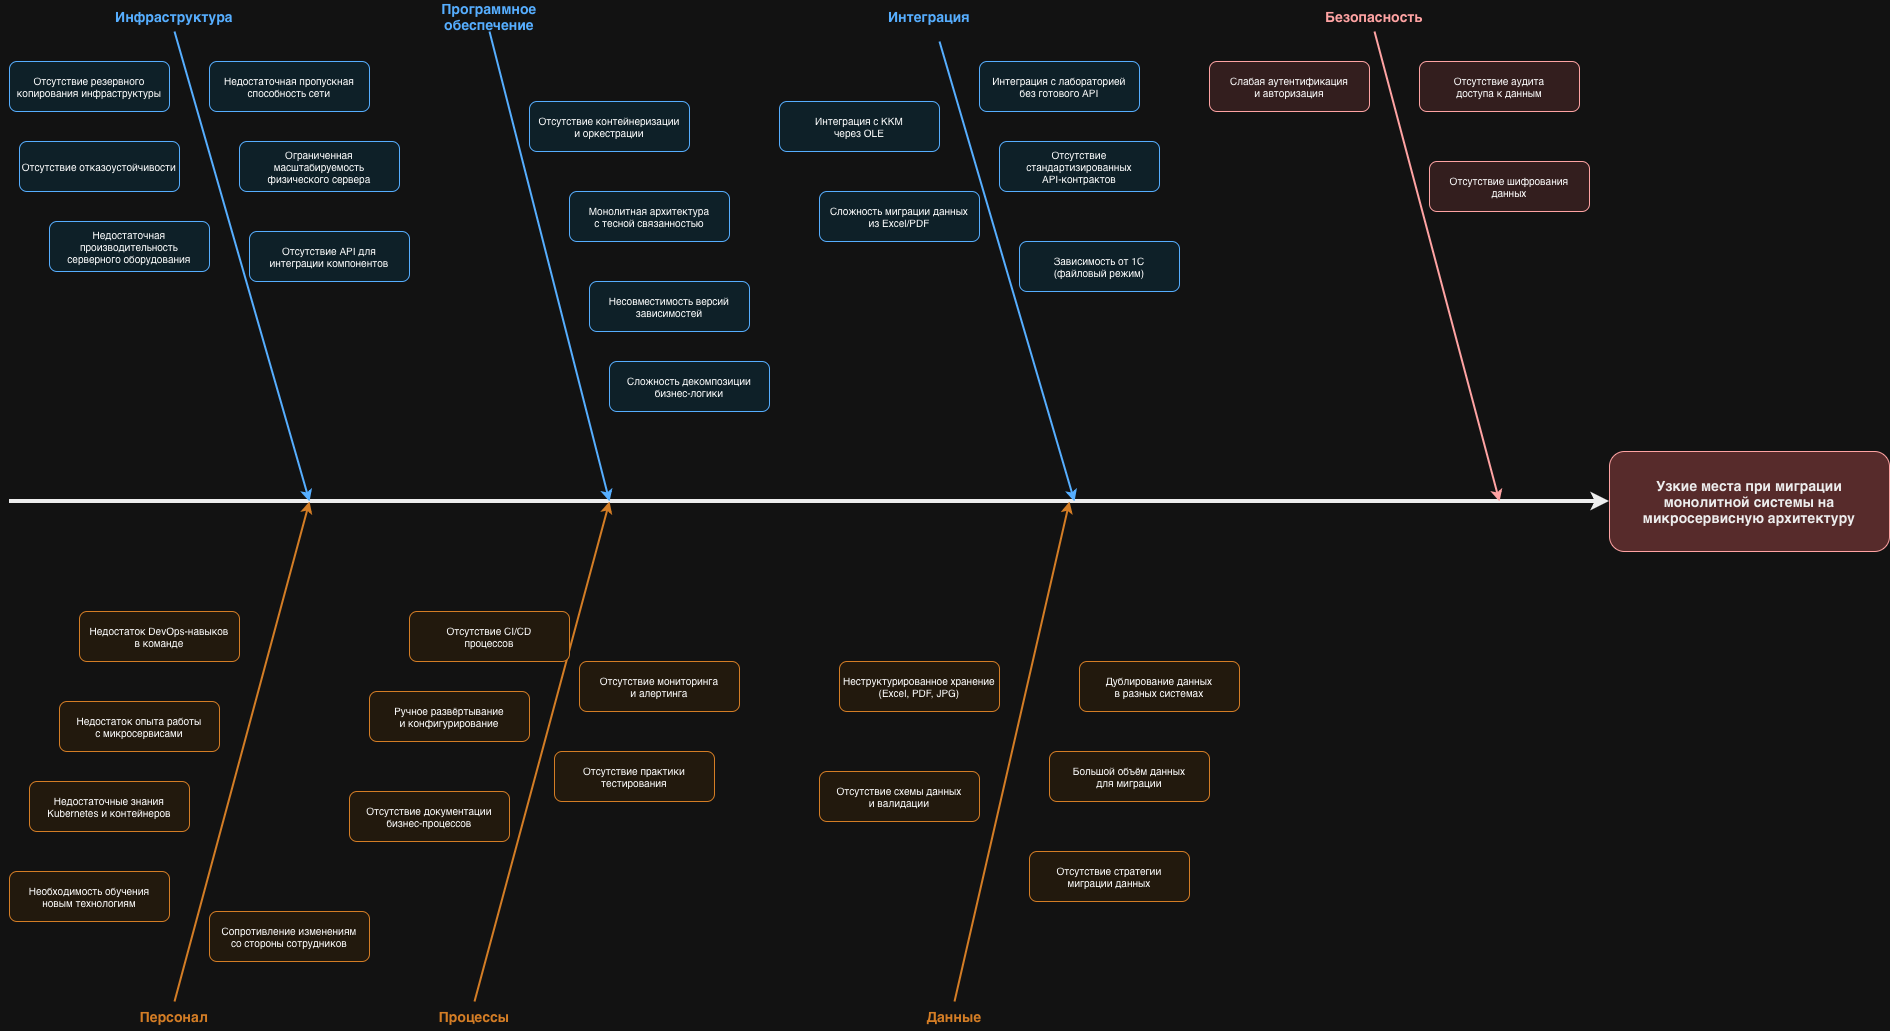

The diagram above was exported from draw.io. Its source (the exported page's mxGraphModel, read from the mxfile embedded in the PNG):
<mxGraphModel dx="2036" dy="1372" grid="0" gridSize="10" guides="1" tooltips="1" connect="1" arrows="1" fold="1" page="1" pageScale="1" pageWidth="827" pageHeight="1169" math="0" shadow="0">
  <root>
    <mxCell id="0" />
    <mxCell id="1" parent="0" />
    <mxCell id="2qD5eTiBY81utKE9rDA--1" value="" style="endArrow=classic;html=1;strokeWidth=4;strokeColor=#000000;" edge="1" parent="1">
      <mxGeometry width="50" height="50" relative="1" as="geometry">
        <mxPoint x="182" y="548" as="sourcePoint" />
        <mxPoint x="1782" y="548" as="targetPoint" />
      </mxGeometry>
    </mxCell>
    <mxCell id="2qD5eTiBY81utKE9rDA--2" value="Узкие места при миграции&lt;br&gt;монолитной системы на микросервисную архитектуру" style="rounded=1;whiteSpace=wrap;html=1;fillColor=#ffcccc;strokeColor=#cc0000;fontColor=#000000;fontSize=14;fontStyle=1" vertex="1" parent="1">
      <mxGeometry x="1782" y="498" width="280" height="100" as="geometry" />
    </mxCell>
    <mxCell id="2qD5eTiBY81utKE9rDA--3" value="Инфраструктура" style="text;html=1;strokeColor=none;fillColor=none;align=center;verticalAlign=middle;whiteSpace=wrap;rounded=0;fontSize=14;fontStyle=1;fontColor=#0066cc;" vertex="1" parent="1">
      <mxGeometry x="282" y="48" width="130" height="30" as="geometry" />
    </mxCell>
    <mxCell id="2qD5eTiBY81utKE9rDA--4" value="" style="endArrow=classic;html=1;strokeWidth=2;strokeColor=#0066cc;" edge="1" parent="1">
      <mxGeometry width="50" height="50" relative="1" as="geometry">
        <mxPoint x="347" y="78" as="sourcePoint" />
        <mxPoint x="482" y="548" as="targetPoint" />
      </mxGeometry>
    </mxCell>
    <mxCell id="2qD5eTiBY81utKE9rDA--5" value="Недостаточная производительность&lt;br&gt;серверного оборудования" style="text;html=1;strokeColor=#0066cc;fillColor=#e1f5ff;align=center;verticalAlign=middle;whiteSpace=wrap;rounded=1;fontSize=10" vertex="1" parent="1">
      <mxGeometry x="222" y="268" width="160" height="50" as="geometry" />
    </mxCell>
    <mxCell id="2qD5eTiBY81utKE9rDA--6" value="Отсутствие отказоустойчивости" style="text;html=1;strokeColor=#0066cc;fillColor=#e1f5ff;align=center;verticalAlign=middle;whiteSpace=wrap;rounded=1;fontSize=10" vertex="1" parent="1">
      <mxGeometry x="192" y="188" width="160" height="50" as="geometry" />
    </mxCell>
    <mxCell id="2qD5eTiBY81utKE9rDA--7" value="Ограниченная масштабируемость&lt;br&gt;физического сервера" style="text;html=1;strokeColor=#0066cc;fillColor=#e1f5ff;align=center;verticalAlign=middle;whiteSpace=wrap;rounded=1;fontSize=10" vertex="1" parent="1">
      <mxGeometry x="412" y="188" width="160" height="50" as="geometry" />
    </mxCell>
    <mxCell id="2qD5eTiBY81utKE9rDA--8" value="Недостаточная пропускная&lt;br&gt;способность сети" style="text;html=1;strokeColor=#0066cc;fillColor=#e1f5ff;align=center;verticalAlign=middle;whiteSpace=wrap;rounded=1;fontSize=10" vertex="1" parent="1">
      <mxGeometry x="382" y="108" width="160" height="50" as="geometry" />
    </mxCell>
    <mxCell id="2qD5eTiBY81utKE9rDA--9" value="Отсутствие резервного&lt;br&gt;копирования инфраструктуры" style="text;html=1;strokeColor=#0066cc;fillColor=#e1f5ff;align=center;verticalAlign=middle;whiteSpace=wrap;rounded=1;fontSize=10" vertex="1" parent="1">
      <mxGeometry x="182" y="108" width="160" height="50" as="geometry" />
    </mxCell>
    <mxCell id="2qD5eTiBY81utKE9rDA--10" value="Программное обеспечение" style="text;html=1;strokeColor=none;fillColor=none;align=center;verticalAlign=middle;whiteSpace=wrap;rounded=0;fontSize=14;fontStyle=1;fontColor=#0066cc;" vertex="1" parent="1">
      <mxGeometry x="572" y="48" width="180" height="30" as="geometry" />
    </mxCell>
    <mxCell id="2qD5eTiBY81utKE9rDA--11" value="" style="endArrow=classic;html=1;strokeWidth=2;strokeColor=#0066cc;exitX=0.5;exitY=1;exitDx=0;exitDy=0;" edge="1" parent="1" source="2qD5eTiBY81utKE9rDA--10">
      <mxGeometry width="50" height="50" relative="1" as="geometry">
        <mxPoint x="702" y="78" as="sourcePoint" />
        <mxPoint x="782" y="548" as="targetPoint" />
      </mxGeometry>
    </mxCell>
    <mxCell id="2qD5eTiBY81utKE9rDA--12" value="Монолитная архитектура&lt;br&gt;с тесной связанностью" style="text;html=1;strokeColor=#0066cc;fillColor=#e1f5ff;align=center;verticalAlign=middle;whiteSpace=wrap;rounded=1;fontSize=10" vertex="1" parent="1">
      <mxGeometry x="742" y="238" width="160" height="50" as="geometry" />
    </mxCell>
    <mxCell id="2qD5eTiBY81utKE9rDA--13" value="Отсутствие API для&lt;br&gt;интеграции компонентов" style="text;html=1;strokeColor=#0066cc;fillColor=#e1f5ff;align=center;verticalAlign=middle;whiteSpace=wrap;rounded=1;fontSize=10" vertex="1" parent="1">
      <mxGeometry x="422" y="278" width="160" height="50" as="geometry" />
    </mxCell>
    <mxCell id="2qD5eTiBY81utKE9rDA--14" value="Сложность декомпозиции&lt;br&gt;бизнес-логики" style="text;html=1;strokeColor=#0066cc;fillColor=#e1f5ff;align=center;verticalAlign=middle;whiteSpace=wrap;rounded=1;fontSize=10" vertex="1" parent="1">
      <mxGeometry x="782" y="408" width="160" height="50" as="geometry" />
    </mxCell>
    <mxCell id="2qD5eTiBY81utKE9rDA--15" value="Несовместимость версий&lt;br&gt;зависимостей" style="text;html=1;strokeColor=#0066cc;fillColor=#e1f5ff;align=center;verticalAlign=middle;whiteSpace=wrap;rounded=1;fontSize=10" vertex="1" parent="1">
      <mxGeometry x="762" y="328" width="160" height="50" as="geometry" />
    </mxCell>
    <mxCell id="2qD5eTiBY81utKE9rDA--16" value="Отсутствие контейнеризации&lt;br&gt;и оркестрации" style="text;html=1;strokeColor=#0066cc;fillColor=#e1f5ff;align=center;verticalAlign=middle;whiteSpace=wrap;rounded=1;fontSize=10" vertex="1" parent="1">
      <mxGeometry x="702" y="148" width="160" height="50" as="geometry" />
    </mxCell>
    <mxCell id="2qD5eTiBY81utKE9rDA--17" value="Интеграция" style="text;html=1;strokeColor=none;fillColor=none;align=center;verticalAlign=middle;whiteSpace=wrap;rounded=0;fontSize=14;fontStyle=1;fontColor=#0066cc;" vertex="1" parent="1">
      <mxGeometry x="1037" y="48" width="130" height="30" as="geometry" />
    </mxCell>
    <mxCell id="2qD5eTiBY81utKE9rDA--18" value="" style="endArrow=classic;html=1;strokeWidth=2;strokeColor=#0066cc;" edge="1" parent="1">
      <mxGeometry width="50" height="50" relative="1" as="geometry">
        <mxPoint x="1112" y="88" as="sourcePoint" />
        <mxPoint x="1247" y="548" as="targetPoint" />
      </mxGeometry>
    </mxCell>
    <mxCell id="2qD5eTiBY81utKE9rDA--19" value="Зависимость от 1С&lt;br&gt;(файловый режим)" style="text;html=1;strokeColor=#0066cc;fillColor=#e1f5ff;align=center;verticalAlign=middle;whiteSpace=wrap;rounded=1;fontSize=10" vertex="1" parent="1">
      <mxGeometry x="1192" y="288" width="160" height="50" as="geometry" />
    </mxCell>
    <mxCell id="2qD5eTiBY81utKE9rDA--20" value="Интеграция с ККМ&lt;br&gt;через OLE" style="text;html=1;strokeColor=#0066cc;fillColor=#e1f5ff;align=center;verticalAlign=middle;whiteSpace=wrap;rounded=1;fontSize=10" vertex="1" parent="1">
      <mxGeometry x="952" y="148" width="160" height="50" as="geometry" />
    </mxCell>
    <mxCell id="2qD5eTiBY81utKE9rDA--21" value="Отсутствие стандартизированных&lt;br&gt;API-контрактов" style="text;html=1;strokeColor=#0066cc;fillColor=#e1f5ff;align=center;verticalAlign=middle;whiteSpace=wrap;rounded=1;fontSize=10" vertex="1" parent="1">
      <mxGeometry x="1172" y="188" width="160" height="50" as="geometry" />
    </mxCell>
    <mxCell id="2qD5eTiBY81utKE9rDA--22" value="Сложность миграции данных&lt;br&gt;из Excel/PDF" style="text;html=1;strokeColor=#0066cc;fillColor=#e1f5ff;align=center;verticalAlign=middle;whiteSpace=wrap;rounded=1;fontSize=10" vertex="1" parent="1">
      <mxGeometry x="992" y="238" width="160" height="50" as="geometry" />
    </mxCell>
    <mxCell id="2qD5eTiBY81utKE9rDA--23" value="Интеграция с лабораторией&lt;br&gt;без готового API" style="text;html=1;strokeColor=#0066cc;fillColor=#e1f5ff;align=center;verticalAlign=middle;whiteSpace=wrap;rounded=1;fontSize=10" vertex="1" parent="1">
      <mxGeometry x="1152" y="108" width="160" height="50" as="geometry" />
    </mxCell>
    <mxCell id="2qD5eTiBY81utKE9rDA--24" value="Безопасность" style="text;html=1;strokeColor=none;fillColor=none;align=center;verticalAlign=middle;whiteSpace=wrap;rounded=0;fontSize=14;fontStyle=1;fontColor=#cc0000;" vertex="1" parent="1">
      <mxGeometry x="1482" y="48" width="130" height="30" as="geometry" />
    </mxCell>
    <mxCell id="2qD5eTiBY81utKE9rDA--25" value="" style="endArrow=classic;html=1;strokeWidth=2;strokeColor=#cc0000;" edge="1" parent="1">
      <mxGeometry width="50" height="50" relative="1" as="geometry">
        <mxPoint x="1547" y="78" as="sourcePoint" />
        <mxPoint x="1672" y="548" as="targetPoint" />
      </mxGeometry>
    </mxCell>
    <mxCell id="2qD5eTiBY81utKE9rDA--26" value="Отсутствие шифрования&lt;br&gt;данных" style="text;html=1;strokeColor=#cc0000;fillColor=#ffe6e6;align=center;verticalAlign=middle;whiteSpace=wrap;rounded=1;fontSize=10" vertex="1" parent="1">
      <mxGeometry x="1602" y="208" width="160" height="50" as="geometry" />
    </mxCell>
    <mxCell id="2qD5eTiBY81utKE9rDA--27" value="Слабая аутентификация&lt;br&gt;и авторизация" style="text;html=1;strokeColor=#cc0000;fillColor=#ffe6e6;align=center;verticalAlign=middle;whiteSpace=wrap;rounded=1;fontSize=10" vertex="1" parent="1">
      <mxGeometry x="1382" y="108" width="160" height="50" as="geometry" />
    </mxCell>
    <mxCell id="2qD5eTiBY81utKE9rDA--28" value="Отсутствие аудита&lt;br&gt;доступа к данным" style="text;html=1;strokeColor=#cc0000;fillColor=#ffe6e6;align=center;verticalAlign=middle;whiteSpace=wrap;rounded=1;fontSize=10" vertex="1" parent="1">
      <mxGeometry x="1592" y="108" width="160" height="50" as="geometry" />
    </mxCell>
    <mxCell id="2qD5eTiBY81utKE9rDA--29" value="Персонал" style="text;html=1;strokeColor=none;fillColor=none;align=center;verticalAlign=middle;whiteSpace=wrap;rounded=0;fontSize=14;fontStyle=1;fontColor=#cc6600;" vertex="1" parent="1">
      <mxGeometry x="282" y="1048" width="130" height="30" as="geometry" />
    </mxCell>
    <mxCell id="2qD5eTiBY81utKE9rDA--30" value="" style="endArrow=classic;html=1;strokeWidth=2;strokeColor=#cc6600;" edge="1" parent="1">
      <mxGeometry width="50" height="50" relative="1" as="geometry">
        <mxPoint x="347" y="1048" as="sourcePoint" />
        <mxPoint x="482" y="548" as="targetPoint" />
      </mxGeometry>
    </mxCell>
    <mxCell id="2qD5eTiBY81utKE9rDA--31" value="Недостаток опыта работы&lt;br&gt;с микросервисами" style="text;html=1;strokeColor=#cc6600;fillColor=#fff4e6;align=center;verticalAlign=middle;whiteSpace=wrap;rounded=1;fontSize=10" vertex="1" parent="1">
      <mxGeometry x="232" y="748" width="160" height="50" as="geometry" />
    </mxCell>
    <mxCell id="2qD5eTiBY81utKE9rDA--32" value="Недостаточные знания&lt;br&gt;Kubernetes и контейнеров" style="text;html=1;strokeColor=#cc6600;fillColor=#fff4e6;align=center;verticalAlign=middle;whiteSpace=wrap;rounded=1;fontSize=10" vertex="1" parent="1">
      <mxGeometry x="202" y="828" width="160" height="50" as="geometry" />
    </mxCell>
    <mxCell id="2qD5eTiBY81utKE9rDA--33" value="Сопротивление изменениям&lt;br&gt;со стороны сотрудников" style="text;html=1;strokeColor=#cc6600;fillColor=#fff4e6;align=center;verticalAlign=middle;whiteSpace=wrap;rounded=1;fontSize=10" vertex="1" parent="1">
      <mxGeometry x="382" y="958" width="160" height="50" as="geometry" />
    </mxCell>
    <mxCell id="2qD5eTiBY81utKE9rDA--34" value="Недостаток DevOps-навыков&lt;br&gt;в команде" style="text;html=1;strokeColor=#cc6600;fillColor=#fff4e6;align=center;verticalAlign=middle;whiteSpace=wrap;rounded=1;fontSize=10" vertex="1" parent="1">
      <mxGeometry x="252" y="658" width="160" height="50" as="geometry" />
    </mxCell>
    <mxCell id="2qD5eTiBY81utKE9rDA--35" value="Необходимость обучения&lt;br&gt;новым технологиям" style="text;html=1;strokeColor=#cc6600;fillColor=#fff4e6;align=center;verticalAlign=middle;whiteSpace=wrap;rounded=1;fontSize=10" vertex="1" parent="1">
      <mxGeometry x="182" y="918" width="160" height="50" as="geometry" />
    </mxCell>
    <mxCell id="2qD5eTiBY81utKE9rDA--36" value="Процессы" style="text;html=1;strokeColor=none;fillColor=none;align=center;verticalAlign=middle;whiteSpace=wrap;rounded=0;fontSize=14;fontStyle=1;fontColor=#cc6600;" vertex="1" parent="1">
      <mxGeometry x="582" y="1048" width="130" height="30" as="geometry" />
    </mxCell>
    <mxCell id="2qD5eTiBY81utKE9rDA--37" value="" style="endArrow=classic;html=1;strokeWidth=2;strokeColor=#cc6600;exitX=0.5;exitY=0;exitDx=0;exitDy=0;" edge="1" parent="1" source="2qD5eTiBY81utKE9rDA--36">
      <mxGeometry width="50" height="50" relative="1" as="geometry">
        <mxPoint x="652" y="1038" as="sourcePoint" />
        <mxPoint x="782" y="548" as="targetPoint" />
      </mxGeometry>
    </mxCell>
    <mxCell id="2qD5eTiBY81utKE9rDA--38" value="Отсутствие CI/CD&lt;br&gt;процессов" style="text;html=1;strokeColor=#cc6600;fillColor=#fff4e6;align=center;verticalAlign=middle;whiteSpace=wrap;rounded=1;fontSize=10" vertex="1" parent="1">
      <mxGeometry x="582" y="658" width="160" height="50" as="geometry" />
    </mxCell>
    <mxCell id="2qD5eTiBY81utKE9rDA--39" value="Ручное развёртывание&lt;br&gt;и конфигурирование" style="text;html=1;strokeColor=#cc6600;fillColor=#fff4e6;align=center;verticalAlign=middle;whiteSpace=wrap;rounded=1;fontSize=10" vertex="1" parent="1">
      <mxGeometry x="542" y="738" width="160" height="50" as="geometry" />
    </mxCell>
    <mxCell id="2qD5eTiBY81utKE9rDA--40" value="Отсутствие мониторинга&lt;br&gt;и алертинга" style="text;html=1;strokeColor=#cc6600;fillColor=#fff4e6;align=center;verticalAlign=middle;whiteSpace=wrap;rounded=1;fontSize=10" vertex="1" parent="1">
      <mxGeometry x="752" y="708" width="160" height="50" as="geometry" />
    </mxCell>
    <mxCell id="2qD5eTiBY81utKE9rDA--41" value="Отсутствие практики&lt;br&gt;тестирования" style="text;html=1;strokeColor=#cc6600;fillColor=#fff4e6;align=center;verticalAlign=middle;whiteSpace=wrap;rounded=1;fontSize=10" vertex="1" parent="1">
      <mxGeometry x="727" y="798" width="160" height="50" as="geometry" />
    </mxCell>
    <mxCell id="2qD5eTiBY81utKE9rDA--42" value="Отсутствие документации&lt;br&gt;бизнес-процессов" style="text;html=1;strokeColor=#cc6600;fillColor=#fff4e6;align=center;verticalAlign=middle;whiteSpace=wrap;rounded=1;fontSize=10" vertex="1" parent="1">
      <mxGeometry x="522" y="838" width="160" height="50" as="geometry" />
    </mxCell>
    <mxCell id="2qD5eTiBY81utKE9rDA--43" value="Данные" style="text;html=1;strokeColor=none;fillColor=none;align=center;verticalAlign=middle;whiteSpace=wrap;rounded=0;fontSize=14;fontStyle=1;fontColor=#cc6600;" vertex="1" parent="1">
      <mxGeometry x="1062" y="1048" width="130" height="30" as="geometry" />
    </mxCell>
    <mxCell id="2qD5eTiBY81utKE9rDA--44" value="" style="endArrow=classic;html=1;strokeWidth=2;strokeColor=#cc6600;exitX=0.5;exitY=0;exitDx=0;exitDy=0;" edge="1" parent="1" source="2qD5eTiBY81utKE9rDA--43">
      <mxGeometry width="50" height="50" relative="1" as="geometry">
        <mxPoint x="1147" y="1048" as="sourcePoint" />
        <mxPoint x="1242" y="548" as="targetPoint" />
      </mxGeometry>
    </mxCell>
    <mxCell id="2qD5eTiBY81utKE9rDA--45" value="Неструктурированное хранение&lt;br&gt;(Excel, PDF, JPG)" style="text;html=1;strokeColor=#cc6600;fillColor=#fff4e6;align=center;verticalAlign=middle;whiteSpace=wrap;rounded=1;fontSize=10" vertex="1" parent="1">
      <mxGeometry x="1012" y="708" width="160" height="50" as="geometry" />
    </mxCell>
    <mxCell id="2qD5eTiBY81utKE9rDA--46" value="Отсутствие схемы данных&lt;br&gt;и валидации" style="text;html=1;strokeColor=#cc6600;fillColor=#fff4e6;align=center;verticalAlign=middle;whiteSpace=wrap;rounded=1;fontSize=10" vertex="1" parent="1">
      <mxGeometry x="992" y="818" width="160" height="50" as="geometry" />
    </mxCell>
    <mxCell id="2qD5eTiBY81utKE9rDA--47" value="Дублирование данных&lt;br&gt;в разных системах" style="text;html=1;strokeColor=#cc6600;fillColor=#fff4e6;align=center;verticalAlign=middle;whiteSpace=wrap;rounded=1;fontSize=10" vertex="1" parent="1">
      <mxGeometry x="1252" y="708" width="160" height="50" as="geometry" />
    </mxCell>
    <mxCell id="2qD5eTiBY81utKE9rDA--48" value="Большой объём данных&lt;br&gt;для миграции" style="text;html=1;strokeColor=#cc6600;fillColor=#fff4e6;align=center;verticalAlign=middle;whiteSpace=wrap;rounded=1;fontSize=10" vertex="1" parent="1">
      <mxGeometry x="1222" y="798" width="160" height="50" as="geometry" />
    </mxCell>
    <mxCell id="2qD5eTiBY81utKE9rDA--49" value="Отсутствие стратегии&lt;br&gt;миграции данных" style="text;html=1;strokeColor=#cc6600;fillColor=#fff4e6;align=center;verticalAlign=middle;whiteSpace=wrap;rounded=1;fontSize=10" vertex="1" parent="1">
      <mxGeometry x="1202" y="898" width="160" height="50" as="geometry" />
    </mxCell>
  </root>
</mxGraphModel>